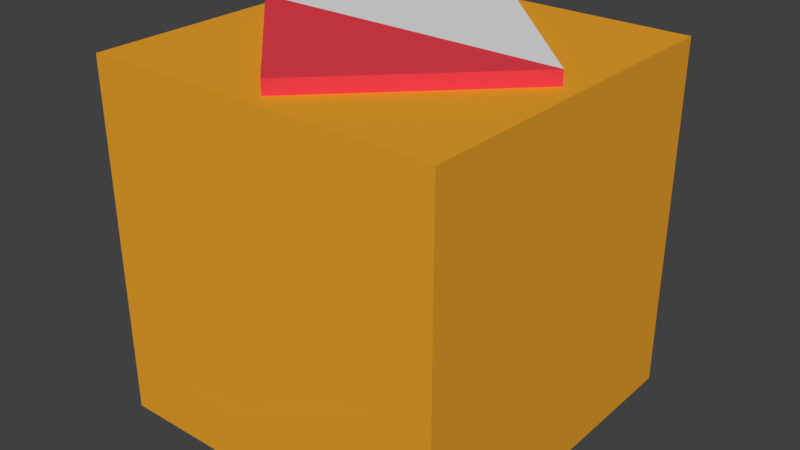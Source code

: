 # Source: Char.blend  (saved by Blender 2.79.0; exported with 4.5.12 LTS)
import bpy
from mathutils import Matrix  # noqa: F401  (used for matrix-valued properties, if any)

bpy.ops.wm.read_factory_settings(use_empty=True)
scene = bpy.context.scene
scene.name = 'Scene'

# ---- collections
col_collection_1 = bpy.data.collections.new('Collection 1'); scene.collection.children.link(col_collection_1)

# ---- materials (node trees are filled in below, after node groups)
mat_material = bpy.data.materials.new('Material')
mat_material.alpha_threshold = 0.0
mat_material.diffuse_color = (0.8, 0.3561, 0.02429, 1.0)
mat_material.roughness = 0.5
mat_material.line_color = (0.0, 0.0, 0.0, 1.0)
mat_material_001 = bpy.data.materials.new('Material.001')
mat_material_001.alpha_threshold = 0.0
mat_material_001.diffuse_color = (0.8, 0.05226, 0.07242, 1.0)
mat_material_001.roughness = 0.5
mat_material_002 = bpy.data.materials.new('Material.002')
mat_material_002.alpha_threshold = 0.0
mat_material_002.roughness = 0.5

# ---- material node trees
mat_material.use_nodes = True; mat_material.node_tree.nodes.clear()
_N = mat_material.node_tree.nodes; _L = mat_material.node_tree.links
n0 = _N.new('ShaderNodeOutputMaterial'); n0.name = 'Material Output'; n0.location = (300, 300)
n1 = _N.new('ShaderNodeBsdfDiffuse'); n1.name = 'Diffuse BSDF'; n1.location = (10, 300)
n1.inputs[0].default_value = (0.8, 0.3561, 0.02429, 1.0)
_L.new(n1.outputs[0], n0.inputs[0])
n0.is_active_output = True
mat_material_001.use_nodes = True; mat_material_001.node_tree.nodes.clear()
_N = mat_material_001.node_tree.nodes; _L = mat_material_001.node_tree.links
n0 = _N.new('ShaderNodeOutputMaterial'); n0.name = 'Material Output'; n0.location = (300, 300)
n1 = _N.new('ShaderNodeBsdfDiffuse'); n1.name = 'Diffuse BSDF'; n1.location = (10, 300)
n1.inputs[0].default_value = (0.8, 0.05226, 0.07242, 1.0)
_L.new(n1.outputs[0], n0.inputs[0])
n0.is_active_output = True
mat_material_002.use_nodes = True; mat_material_002.node_tree.nodes.clear()
_N = mat_material_002.node_tree.nodes; _L = mat_material_002.node_tree.links
n0 = _N.new('ShaderNodeOutputMaterial'); n0.name = 'Material Output'; n0.location = (300, 300)
n1 = _N.new('ShaderNodeBsdfDiffuse'); n1.name = 'Diffuse BSDF'; n1.location = (10, 300)
n1.inputs[0].default_value = (0.7656, 0.7656, 0.7656, 1.0)
_L.new(n1.outputs[0], n0.inputs[0])
n0.is_active_output = True

# ---- world
world_world = bpy.data.worlds.new('World'); scene.world = world_world
world_world.color = (0.05088, 0.05088, 0.05088)
world_world.use_sun_shadow = False
world_world.sun_shadow_jitter_overblur = 0.0
world_world.cycles.sampling_method = 'MANUAL'

# ---- meshes
me_cube = bpy.data.meshes.new('Cube')
me_cube.from_pydata([(0.5, 0.5, 0.000112), (0.5, -0.5, 0.000112), (-0.5, -0.5, 0.000112), (-0.5, 0.5, 0.000112), (0.5, 0.5, 1.0), (0.5, -0.5, 1.0), (-0.5, -0.5, 1.0), (-0.5, 0.5, 1.0), (-7.451e-09, -0.4525, 0.9614), (-7.451e-09, -0.4525, 1.039), (-0.4525, -7.451e-09, 0.9614), (-0.4525, -7.451e-09, 1.039), (0.4525, -7.451e-09, 0.9614), (0.4525, -7.451e-09, 1.039), (-7.451e-09, 0.4525, 0.9614), (-7.451e-09, 0.4525, 1.039)], [], [(0, 1, 2, 3), (4, 7, 6, 5), (0, 4, 5, 1), (1, 5, 6, 2), (2, 6, 7, 3), (4, 0, 3, 7), (8, 9, 11, 10), (10, 11, 15, 14), (14, 15, 13, 12), (12, 13, 9, 8), (10, 14, 12, 8), (9, 13, 11), (13, 15, 11)])
me_cube.polygons.foreach_set('material_index', [0, 0, 0, 0, 0, 0, 1, 2, 2, 1, 1, 1, 2])
me_cube.materials.append(mat_material)
me_cube.materials.append(mat_material_001)
me_cube.materials.append(mat_material_002)
me_cube.use_remesh_preserve_volume = False
me_cube.use_remesh_preserve_attributes = False
me_cube.use_mirror_vertex_groups = False
me_cube.update()

# ---- objects
ob_cube = bpy.data.objects.new('Cube', me_cube)

# ---- transforms, parenting, visibility, modifiers, constraints
ob_cube.location = (0.0, 0.0, 0.0)
ob_cube.lock_rotations_4d = False
ob_cube.empty_display_type = 'ARROWS'
ob_cube.lineart.crease_threshold = 0.0
_vg = ob_cube.vertex_groups.new(name='cubetto')
_vg = ob_cube.vertex_groups.new(name='cubotto')

# ---- collection membership
col_collection_1.objects.link(ob_cube)

# ---- scene / render settings (as saved in the file)
scene.frame_start = 1; scene.frame_end = 250; scene.frame_set(1)
scene.render.engine = 'CYCLES'
scene.render.resolution_percentage = 50
scene.render.dither_intensity = 0.0
scene.cycles.use_denoising = False
scene.cycles.samples = 128
scene.cycles.sampling_pattern = 'TABULATED_SOBOL'
scene.cycles.use_adaptive_sampling = False
scene.cycles.use_light_tree = False
scene.cycles.blur_glossy = 0.0
scene.cycles.sample_clamp_indirect = 0.0
scene.view_settings.view_transform = 'Standard'
bpy.context.view_layer.update()

# ---- added for rendering (the .blend has no active camera and no usable light): camera, sun
cam_auto = bpy.data.cameras.new('AutoCamera')
cam_auto.lens = 50.0
cam_auto.sensor_width = 36.0
cam_auto.clip_end = 1000.0
ob_auto_camera = bpy.data.objects.new('AutoCamera', cam_auto)
scene.collection.objects.link(ob_auto_camera)
ob_auto_camera.location = (1.6235, -1.94819, 1.81828)
ob_auto_camera.rotation_euler = (1.09748, -7.21219e-08, 0.694738)
scene.camera = ob_auto_camera
light_auto_sun = bpy.data.lights.new('AutoSun', 'SUN')
light_auto_sun.energy = 3.0
light_auto_sun.angle = 0.0523599
ob_auto_sun = bpy.data.objects.new('AutoSun', light_auto_sun)
scene.collection.objects.link(ob_auto_sun)
ob_auto_sun.rotation_euler = (0.872665, 0.174533, 0.523599)
bpy.context.view_layer.update()

